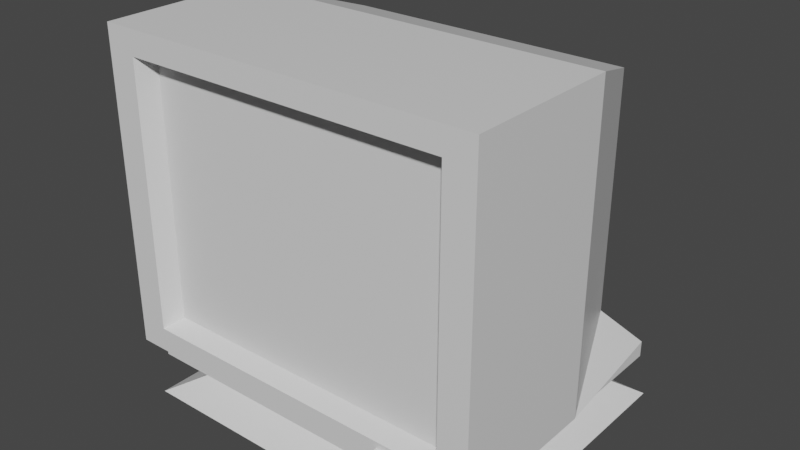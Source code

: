 # Source: Monitor.blend  (saved by Blender 2.83.19; exported with 4.5.12 LTS)
import bpy
from mathutils import Matrix  # noqa: F401  (used for matrix-valued properties, if any)

bpy.ops.wm.read_factory_settings(use_empty=True)
scene = bpy.context.scene
scene.name = 'Scene'

# ---- collections
col_collection = bpy.data.collections.new('Collection'); scene.collection.children.link(col_collection)

# ---- materials (node trees are filled in below, after node groups)
mat_material = bpy.data.materials.new('Material')
mat_material.alpha_threshold = 0.0
mat_material.use_transparent_shadow = False
mat_material.line_color = (0.0, 0.0, 0.0, 1.0)

# ---- material node trees
mat_material.use_nodes = True; mat_material.node_tree.nodes.clear()
_N = mat_material.node_tree.nodes; _L = mat_material.node_tree.links
n0 = _N.new('ShaderNodeOutputMaterial'); n0.name = 'Material Output'; n0.location = (300, 300)
n1 = _N.new('ShaderNodeBsdfPrincipled'); n1.name = 'Principled BSDF'; n1.location = (10, 300)
n1.distribution = 'GGX'
n1.subsurface_method = 'BURLEY'
n1.inputs[2].default_value = 0.4
n1.inputs[3].default_value = 1.45
n1.inputs[27].default_value = (0.0, 0.0, 0.0, 1.0)
n1.inputs[28].default_value = 1.0
_L.new(n1.outputs[0], n0.inputs[0])
n0.is_active_output = True

# ---- world
world_world = bpy.data.worlds.new('World'); scene.world = world_world
world_world.use_nodes = True; world_world.node_tree.nodes.clear()
_N = world_world.node_tree.nodes; _L = world_world.node_tree.links
n0 = _N.new('ShaderNodeOutputWorld'); n0.name = 'World Output'; n0.location = (300, 300)
n1 = _N.new('ShaderNodeBackground'); n1.name = 'Background'; n1.location = (10, 300)
n1.inputs[0].default_value = (0.05088, 0.05088, 0.05088, 1.0)
_L.new(n1.outputs[0], n0.inputs[0])
n0.is_active_output = True
world_world.color = (0.05088, 0.05088, 0.05088)
world_world.use_sun_shadow = False
world_world.sun_shadow_jitter_overblur = 0.0

# ---- meshes
me_cube = bpy.data.meshes.new('Cube')
me_cube.from_pydata([(0.7618, 0.7257, 0.7618), (0.7618, 0.7257, -0.7618), (1.0, -1.0, 1.0), (1.0, -1.0, -1.0), (-0.7618, 0.7257, -0.7618), (-1.0, -1.0, 1.0), (-1.0, -1.0, -1.0), (-0.8463, -1.0, -0.8463), (-0.8463, -1.0, 0.8463), (0.8463, -1.0, 0.8463), (0.8463, -1.0, -0.8463), (-0.7991, -0.8842, -0.7991), (-0.7991, -0.8842, 0.7991), (0.7991, -0.8842, 0.7991), (0.7991, -0.8842, -0.7991), (-0.9203, 0.9203, -1.0), (-0.9203, -0.9203, -1.0), (0.9203, 0.9203, -1.0), (0.9203, -0.9203, -1.0), (-0.9203, 0.9203, -1.104), (-0.9203, -0.9203, -1.104), (0.9203, 0.9203, -1.104), (0.9203, -0.9203, -1.104), (-0.5462, 0.5462, -1.104), (-0.5462, -0.5462, -1.104), (0.5462, 0.5462, -1.104), (0.5462, -0.5462, -1.104), (-0.9516, 0.9516, -1.383), (-0.9516, -0.9516, -1.383), (0.9516, 0.9516, -1.383), (0.9516, -0.9516, -1.383), (-0.7618, 0.7257, 0.7618), (-1.0, 0.0, -1.0), (1.0, 0.0, 1.0), (-1.0, 0.0, 1.0), (1.0, 0.0, -1.0), (-0.9203, 0.0, -1.0), (0.9203, 0.0, -1.0), (-0.9203, 0.0, -1.104), (0.9203, 0.0, -1.104), (-0.5462, 0.0, -1.104), (0.5462, 0.0, -1.104), (-0.9516, 0.0, -1.383), (0.9516, 0.0, -1.383)], [], [(33, 34, 5, 2), (5, 6, 7, 8), (32, 34, 31, 4), (4, 1, 17, 15), (35, 33, 2, 3), (9, 8, 12, 13), (6, 3, 10, 7), (2, 5, 8, 9), (3, 2, 9, 10), (14, 13, 12, 11), (8, 7, 11, 12), (7, 10, 14, 11), (10, 9, 13, 14), (37, 18, 22, 39), (3, 6, 16, 18), (32, 4, 15, 36), (35, 3, 18, 37), (22, 20, 24, 26), (15, 17, 21, 19), (18, 16, 20, 22), (36, 15, 19, 38), (41, 26, 30, 43), (38, 19, 23, 40), (39, 22, 26, 41), (19, 21, 25, 23), (42, 43, 30, 28), (23, 25, 29, 27), (26, 24, 28, 30), (40, 23, 27, 42), (4, 31, 0, 1), (24, 40, 42, 28), (27, 29, 43, 42), (21, 39, 41, 25), (20, 38, 40, 24), (25, 41, 43, 29), (16, 36, 38, 20), (1, 35, 37, 17), (6, 32, 36, 16), (17, 37, 39, 21), (1, 0, 33, 35), (6, 5, 34, 32), (0, 31, 34, 33)])
_uv = me_cube.uv_layers.new(name='UVMap')
_uv.uv.foreach_set('vector', [0.488, 0.2091, 0.4876, 0.1955, 0.4944, 0.1953, 0.4948, 0.2089, 0.4838, 0.1852, 0.4702, 0.1856, 0.4712, 0.1845, 0.4827, 0.1842, 0.4704, 0.1924, 0.484, 0.192, 0.4825, 0.1973, 0.4721, 0.1975, 0.4721, 0.1975, 0.4724, 0.2079, 0.4702, 0.2065, 0.4703, 0.1985, 0.4709, 0.2131, 0.4845, 0.2128, 0.4847, 0.2196, 0.4711, 0.2199, 0.4958, 0.2079, 0.4955, 0.1963, 0.4964, 0.1966, 0.4966, 0.2075, 0.4561, 0.194, 0.4555, 0.2108, 0.4543, 0.2095, 0.4548, 0.1953, 0.4948, 0.2089, 0.4944, 0.1953, 0.4955, 0.1963, 0.4958, 0.2079, 0.4711, 0.2199, 0.4847, 0.2196, 0.4837, 0.2207, 0.4721, 0.221, 0.5641, 0.8348, 0.5641, 0.8198, 0.579, 0.8198, 0.579, 0.8348, 0.4827, 0.1842, 0.4712, 0.1845, 0.4715, 0.1836, 0.4824, 0.1834, 0.4548, 0.1953, 0.4543, 0.2095, 0.4533, 0.209, 0.4537, 0.1956, 0.4721, 0.221, 0.4837, 0.2207, 0.4834, 0.2215, 0.4725, 0.2218, 0.4655, 0.2106, 0.4563, 0.2101, 0.457, 0.2092, 0.4652, 0.2097, 0.4555, 0.2108, 0.4561, 0.194, 0.4567, 0.1947, 0.4563, 0.2101, 0.4657, 0.1935, 0.4721, 0.1975, 0.4703, 0.1985, 0.4656, 0.1942, 0.4656, 0.2113, 0.4555, 0.2108, 0.4563, 0.2101, 0.4655, 0.2106, 0.457, 0.2092, 0.4578, 0.1955, 0.4605, 0.1982, 0.4604, 0.2063, 0.4703, 0.1985, 0.4702, 0.2065, 0.4696, 0.2063, 0.4698, 0.1988, 0.4563, 0.2101, 0.4567, 0.1947, 0.4578, 0.1955, 0.457, 0.2092, 0.4656, 0.1942, 0.4703, 0.1985, 0.4698, 0.1988, 0.4653, 0.1952, 0.4748, 0.2927, 0.4708, 0.2967, 0.4642, 0.2961, 0.4712, 0.2891, 0.4653, 0.1952, 0.4698, 0.1988, 0.4677, 0.1998, 0.4644, 0.1986, 0.4652, 0.2097, 0.457, 0.2092, 0.4604, 0.2063, 0.4645, 0.2063, 0.4698, 0.1988, 0.4696, 0.2063, 0.4678, 0.2053, 0.4677, 0.1998, 0.4572, 0.2752, 0.4712, 0.2891, 0.4642, 0.2961, 0.4503, 0.2822, 0.4708, 0.2676, 0.4788, 0.2756, 0.4781, 0.2822, 0.4642, 0.2682, 0.4576, 0.2967, 0.4496, 0.2887, 0.4503, 0.2822, 0.4642, 0.2961, 0.4536, 0.2716, 0.4576, 0.2676, 0.4642, 0.2682, 0.4572, 0.2752, 0.4721, 0.1975, 0.4825, 0.1973, 0.4827, 0.2076, 0.4724, 0.2079, 0.4496, 0.2756, 0.4536, 0.2716, 0.4572, 0.2752, 0.4503, 0.2822, 0.4642, 0.2682, 0.4781, 0.2822, 0.4712, 0.2891, 0.4572, 0.2752, 0.4696, 0.2063, 0.4652, 0.2097, 0.4645, 0.2063, 0.4678, 0.2053, 0.4578, 0.1955, 0.4653, 0.1952, 0.4644, 0.1986, 0.4605, 0.1982, 0.4788, 0.2887, 0.4748, 0.2927, 0.4712, 0.2891, 0.4781, 0.2822, 0.4567, 0.1947, 0.4656, 0.1942, 0.4653, 0.1952, 0.4578, 0.1955, 0.4724, 0.2079, 0.4656, 0.2113, 0.4655, 0.2106, 0.4702, 0.2065, 0.4561, 0.194, 0.4657, 0.1935, 0.4656, 0.1942, 0.4567, 0.1947, 0.4702, 0.2065, 0.4655, 0.2106, 0.4652, 0.2097, 0.4696, 0.2063, 0.4724, 0.2079, 0.4827, 0.2076, 0.4845, 0.2128, 0.4709, 0.2131, 0.4702, 0.1856, 0.4838, 0.1852, 0.484, 0.192, 0.4704, 0.1924, 0.4827, 0.2076, 0.4825, 0.1973, 0.4876, 0.1955, 0.488, 0.2091])
me_cube.materials.append(mat_material)
me_cube.use_remesh_preserve_volume = False
me_cube.use_remesh_preserve_attributes = False
me_cube.use_mirror_vertex_groups = False
me_cube.update()
me_cube_001 = bpy.data.meshes.new('Cube.001')
me_cube_001.from_pydata([(0.5264, -0.9433, -0.8873), (0.5264, -0.9433, -0.9699), (0.5264, -1.026, -0.8873), (0.5264, -1.026, -0.9699), (0.5941, -1.026, -0.9699), (0.5941, -1.026, -0.8873), (0.5941, -0.9433, -0.9699), (0.5941, -0.9433, -0.8873)], [], [(4, 5, 2, 3), (6, 7, 5, 4), (1, 0, 7, 6), (3, 2, 0, 1), (1, 6, 4, 3), (7, 0, 2, 5)])
_uv = me_cube_001.uv_layers.new(name='UVMap')
_uv.uv.foreach_set('vector', [0.3473, 0.4175, 0.3474, 0.4348, 0.3301, 0.4349, 0.33, 0.4176, 0.33, 0.4176, 0.3301, 0.4349, 0.3127, 0.435, 0.3126, 0.4177, 0.3126, 0.4177, 0.3127, 0.435, 0.2954, 0.4351, 0.2953, 0.4178, 0.2953, 0.4178, 0.2954, 0.4351, 0.2781, 0.4352, 0.278, 0.4179, 0.3125, 0.4004, 0.3126, 0.4177, 0.2953, 0.4178, 0.2952, 0.4005, 0.3127, 0.435, 0.3128, 0.4523, 0.2955, 0.4524, 0.2954, 0.4351])
me_cube_001.materials.append(mat_material)
me_cube_001.use_remesh_preserve_volume = False
me_cube_001.use_remesh_preserve_attributes = False
me_cube_001.use_mirror_vertex_groups = False
me_cube_001.update()
me_cube_002 = bpy.data.meshes.new('Cube.002')
me_cube_002.from_pydata([(0.6274, -0.9433, -0.8873), (0.6274, -0.9433, -0.9699), (0.6274, -1.026, -0.8873), (0.6274, -1.026, -0.9699), (0.6951, -1.026, -0.9699), (0.6951, -1.026, -0.8873), (0.6951, -0.9433, -0.9699), (0.6951, -0.9433, -0.8873)], [], [(4, 5, 2, 3), (6, 7, 5, 4), (1, 0, 7, 6), (3, 2, 0, 1), (1, 6, 4, 3), (7, 0, 2, 5)])
_uv = me_cube_002.uv_layers.new(name='UVMap')
_uv.uv.foreach_set('vector', [0.3996, 0.4359, 0.3997, 0.453, 0.3826, 0.4531, 0.3825, 0.436, 0.3825, 0.436, 0.3826, 0.4531, 0.3655, 0.4532, 0.3654, 0.4361, 0.3654, 0.4361, 0.3655, 0.4532, 0.3484, 0.4533, 0.3483, 0.4362, 0.3483, 0.4362, 0.3484, 0.4533, 0.3313, 0.4533, 0.3312, 0.4362, 0.3653, 0.419, 0.3654, 0.4361, 0.3483, 0.4362, 0.3482, 0.4191, 0.3655, 0.4532, 0.3655, 0.4703, 0.3484, 0.4704, 0.3484, 0.4533])
me_cube_002.materials.append(mat_material)
me_cube_002.use_remesh_preserve_volume = False
me_cube_002.use_remesh_preserve_attributes = False
me_cube_002.use_mirror_vertex_groups = False
me_cube_002.update()
me_cube_003 = bpy.data.meshes.new('Cube.003')
me_cube_003.from_pydata([(0.7297, -0.9433, -0.8873), (0.7297, -0.9433, -0.9699), (0.7297, -1.026, -0.8873), (0.7297, -1.026, -0.9699), (0.7975, -1.026, -0.9699), (0.7975, -1.026, -0.8873), (0.7975, -0.9433, -0.9699), (0.7975, -0.9433, -0.8873)], [], [(4, 5, 2, 3), (6, 7, 5, 4), (1, 0, 7, 6), (3, 2, 0, 1), (1, 6, 4, 3), (7, 0, 2, 5)])
_uv = me_cube_003.uv_layers.new(name='UVMap')
_uv.uv.foreach_set('vector', [0.8046, 0.3993, 0.8223, 0.3993, 0.8223, 0.417, 0.8046, 0.417, 0.8046, 0.417, 0.8223, 0.417, 0.8223, 0.4347, 0.8046, 0.4347, 0.8046, 0.4347, 0.8223, 0.4347, 0.8223, 0.4523, 0.8046, 0.4523, 0.8046, 0.4523, 0.8223, 0.4523, 0.8223, 0.47, 0.8046, 0.47, 0.7869, 0.4347, 0.8046, 0.4347, 0.8046, 0.4523, 0.7869, 0.4523, 0.8223, 0.4347, 0.84, 0.4347, 0.84, 0.4523, 0.8223, 0.4523])
me_cube_003.materials.append(mat_material)
me_cube_003.use_remesh_preserve_volume = False
me_cube_003.use_remesh_preserve_attributes = False
me_cube_003.use_mirror_vertex_groups = False
me_cube_003.update()

# ---- objects
ob_monitor = bpy.data.objects.new('Monitor', me_cube)
ob_guzik = bpy.data.objects.new('Guzik', me_cube_001)
ob_guzik2 = bpy.data.objects.new('Guzik2', me_cube_002)
ob_guzik3 = bpy.data.objects.new('Guzik3', me_cube_003)

# ---- transforms, parenting, visibility, modifiers, constraints
ob_monitor.location = (0.0, 0.0, 0.0)
ob_monitor.scale = (3.572, 2.928, 2.928)
ob_monitor.lock_rotations_4d = False
ob_monitor.empty_display_type = 'ARROWS'
ob_monitor.lineart.crease_threshold = 0.0
ob_guzik.location = (0.0, 0.0, 0.0)
ob_guzik.scale = (3.572, 2.928, 2.928)
ob_guzik.lock_rotations_4d = False
ob_guzik.empty_display_type = 'ARROWS'
ob_guzik.lineart.crease_threshold = 0.0
ob_guzik2.location = (0.0, 0.0, 0.0)
ob_guzik2.scale = (3.572, 2.928, 2.928)
ob_guzik2.lock_rotations_4d = False
ob_guzik2.empty_display_type = 'ARROWS'
ob_guzik2.lineart.crease_threshold = 0.0
ob_guzik3.location = (0.0, 0.0, 0.0)
ob_guzik3.scale = (3.572, 2.928, 2.928)
ob_guzik3.lock_rotations_4d = False
ob_guzik3.empty_display_type = 'ARROWS'
ob_guzik3.lineart.crease_threshold = 0.0

# ---- collection membership
col_collection.objects.link(ob_monitor)
col_collection.objects.link(ob_guzik)
col_collection.objects.link(ob_guzik2)
col_collection.objects.link(ob_guzik3)

# ---- scene / render settings (as saved in the file)
scene.frame_start = 1; scene.frame_end = 250; scene.frame_set(1)
scene.render.engine = 'BLENDER_EEVEE_NEXT'
scene.cycles.use_denoising = False
scene.cycles.samples = 128
scene.cycles.sampling_pattern = 'TABULATED_SOBOL'
scene.cycles.use_adaptive_sampling = False
scene.cycles.use_light_tree = False
scene.view_settings.view_transform = 'Filmic'
bpy.context.view_layer.update()

# ---- added for rendering (the .blend has no active camera and no usable light): camera, sun
cam_auto = bpy.data.cameras.new('AutoCamera')
cam_auto.lens = 50.0
cam_auto.sensor_width = 36.0
cam_auto.clip_end = 1000.0
ob_auto_camera = bpy.data.objects.new('AutoCamera', cam_auto)
scene.collection.objects.link(ob_auto_camera)
ob_auto_camera.location = (10.6791, -12.9239, 7.9828)
ob_auto_camera.rotation_euler = (1.09748, -7.21219e-08, 0.694738)
scene.camera = ob_auto_camera
light_auto_sun = bpy.data.lights.new('AutoSun', 'SUN')
light_auto_sun.energy = 3.0
light_auto_sun.angle = 0.0523599
ob_auto_sun = bpy.data.objects.new('AutoSun', light_auto_sun)
scene.collection.objects.link(ob_auto_sun)
ob_auto_sun.rotation_euler = (0.872665, 0.174533, 0.523599)
bpy.context.view_layer.update()
